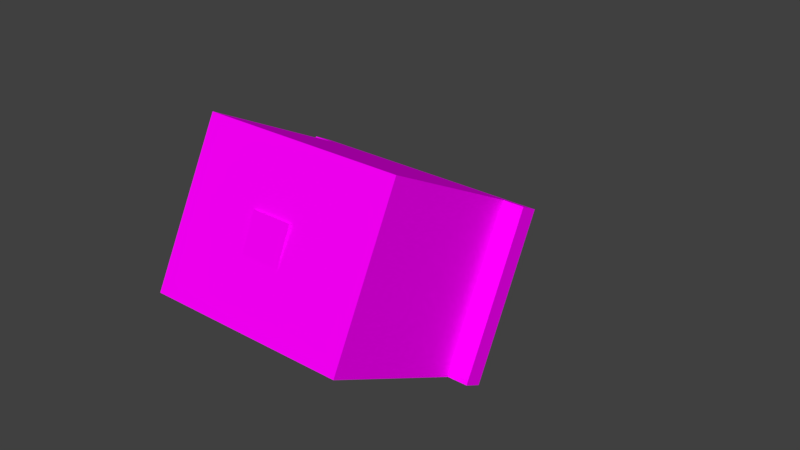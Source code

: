 # Source: body_2anim.blend  (saved by Blender 2.80.75; exported with 4.5.12 LTS)
import bpy
from mathutils import Matrix  # noqa: F401  (used for matrix-valued properties, if any)

bpy.ops.wm.read_factory_settings(use_empty=True)
scene = bpy.context.scene
scene.name = 'Scene'

# ---- collections
col_collection_1 = bpy.data.collections.new('Collection 1'); scene.collection.children.link(col_collection_1)

# ---- images (referenced by path relative to the original .blend; pixels are not part of the script)
import os
ASSET_DIR = os.environ.get("B2B_ASSET_DIR", "")  # directory of the original .blend (textures are referenced by path, not embedded)
HERE = os.path.dirname(os.path.abspath(__file__))  # packed textures are extracted next to this script under _unpacked/

def load_image(name, relpath, width, height, colorspace="sRGB"):
    """Load a texture the original file referenced (path relative to the .blend, or extracted next to this script)."""
    p = next((c for c in (os.path.join(HERE, relpath), os.path.join(ASSET_DIR, relpath)) if relpath and os.path.exists(c)), "")
    if p:
        img = bpy.data.images.load(p, check_existing=True)
        img.name = name
    else:  # same state as the original file: an image datablock whose file is absent (Cycles renders it pink)
        img = bpy.data.images.new(name, width, height)
        img.source = "FILE"
        img.filepath = "//" + (relpath or name)
    img.colorspace_settings.name = colorspace
    return img
img_avatar_arm_2_png_001 = load_image('avatar_arm_2.png.001', 'avatar_arm_2.png', 1024, 1024, 'sRGB')
img_avatar_leg_2_png_001 = load_image('avatar_leg_2.png.001', 'avatar_leg_2.png', 1024, 1024, 'sRGB')
img_avatar_body_2_png_001 = load_image('avatar_body_2.png.001', 'avatar_body_2.png', 1024, 1024, 'Non-Color')

# ---- materials (node trees are filled in below, after node groups)
mat_base_arm = bpy.data.materials.new('base_arm')
mat_base_arm.alpha_threshold = 0.0
mat_base_arm.roughness = 0.5
mat_base_leg = bpy.data.materials.new('base_leg')
mat_base_leg.alpha_threshold = 0.0
mat_base_leg.roughness = 0.5
mat_base_mat = bpy.data.materials.new('base_mat')
mat_base_mat.alpha_threshold = 0.0
mat_base_mat.preview_render_type = 'CUBE'
mat_base_mat.diffuse_color = (1.0, 1.0, 1.0, 1.0)
mat_base_mat.roughness = 0.5
mat_base_mat.specular_intensity = 0.0

# ---- material node trees
mat_base_arm.use_nodes = True; mat_base_arm.node_tree.nodes.clear()
_N = mat_base_arm.node_tree.nodes; _L = mat_base_arm.node_tree.links
n0 = _N.new('ShaderNodeOutputMaterial'); n0.name = 'Material Output'; n0.location = (300, 300)
n1 = _N.new('ShaderNodeBsdfPrincipled'); n1.name = 'Principled BSDF'; n1.location = (10, 300)
n1.width = 150
n1.subsurface_method = 'BURLEY'
n1.inputs[2].default_value = 0.0
n1.inputs[3].default_value = 1.45
n1.inputs[9].default_value = (1.0, 1.0, 1.0)
n1.inputs[13].default_value = 0.0
n1.inputs[27].default_value = (0.0, 0.0, 0.0, 1.0)
n1.inputs[28].default_value = 1.0
n2 = _N.new('ShaderNodeTexImage'); n2.name = 'Image Texture'; n2.location = (-180, 300)
n2.width = 140
n2.image = img_avatar_arm_2_png_001
_L.new(n1.outputs[0], n0.inputs[0])
_L.new(n2.outputs[0], n1.inputs[0])
n0.is_active_output = True
mat_base_leg.use_nodes = True; mat_base_leg.node_tree.nodes.clear()
_N = mat_base_leg.node_tree.nodes; _L = mat_base_leg.node_tree.links
n0 = _N.new('ShaderNodeOutputMaterial'); n0.name = 'Material Output'; n0.location = (300, 300)
n1 = _N.new('ShaderNodeBsdfPrincipled'); n1.name = 'Principled BSDF'; n1.location = (10, 300)
n1.width = 150
n1.subsurface_method = 'BURLEY'
n1.inputs[2].default_value = 0.0
n1.inputs[3].default_value = 1.45
n1.inputs[9].default_value = (1.0, 1.0, 1.0)
n1.inputs[13].default_value = 0.0
n1.inputs[27].default_value = (0.0, 0.0, 0.0, 1.0)
n1.inputs[28].default_value = 1.0
n2 = _N.new('ShaderNodeTexImage'); n2.name = 'Image Texture'; n2.location = (-180, 300)
n2.width = 140
n2.image = img_avatar_leg_2_png_001
_L.new(n1.outputs[0], n0.inputs[0])
_L.new(n2.outputs[0], n1.inputs[0])
n0.is_active_output = True
mat_base_mat.use_nodes = True; mat_base_mat.node_tree.nodes.clear()
_N = mat_base_mat.node_tree.nodes; _L = mat_base_mat.node_tree.links
n0 = _N.new('ShaderNodeOutputMaterial'); n0.name = 'Material Output'; n0.location = (300, 300)
n1 = _N.new('ShaderNodeBsdfPrincipled'); n1.name = 'Principled BSDF'; n1.location = (10, 300)
n1.width = 150
n1.subsurface_method = 'BURLEY'
n1.inputs[2].default_value = 0.0
n1.inputs[3].default_value = 1.45
n1.inputs[9].default_value = (1.0, 1.0, 1.0)
n1.inputs[13].default_value = 0.0
n1.inputs[27].default_value = (0.0, 0.0, 0.0, 1.0)
n1.inputs[28].default_value = 1.0
n2 = _N.new('ShaderNodeTexImage'); n2.name = 'Image Texture'; n2.location = (-180, 300)
n2.width = 140
n2.image = img_avatar_body_2_png_001
_L.new(n1.outputs[0], n0.inputs[0])
_L.new(n2.outputs[0], n1.inputs[0])
n0.is_active_output = True

# ---- world
world_world = bpy.data.worlds.new('World'); scene.world = world_world
world_world.color = (0.05088, 0.05088, 0.05088)
world_world.use_sun_shadow = False
world_world.sun_shadow_jitter_overblur = 0.0
world_world.cycles.sampling_method = 'MANUAL'

# ---- meshes
me_plane_006 = bpy.data.meshes.new('Plane.006')
me_plane_006.from_pydata([(-1.0, -1.0, 0.0), (1.0, -1.0, 0.0), (-1.0, 1.0, 0.0), (1.0, 1.0, 0.0), (1.0, -1.0, -8.0), (1.0, 1.0, -8.0), (-1.0, -1.0, -8.0), (-1.0, 1.0, -8.0)], [], [(0, 1, 3, 2), (3, 1, 4, 5), (5, 4, 6, 7), (2, 7, 6, 0), (3, 5, 7, 2), (0, 6, 4, 1)])
_uv = me_plane_006.uv_layers.new(name='UVMap')
_uv.uv.foreach_set('vector', [-0.001231, 0.9993, -0.001231, 0.7993, 0.1988, 0.7993, 0.1988, 0.9993, 0.4, 8.106e-06, 0.6, -8.047e-06, 0.6, 0.8, 0.4, 0.8, 1.003, -0.0009115, 1.003, 0.1993, 0.8033, 0.1993, 0.8033, -0.0009115, 0.2, 0.0, 0.2, 0.8, 3.695e-07, 0.8, 0.0, 9.298e-08, 0.8, 0.0, 0.8, 0.8, 0.6, 0.8, 0.6, 3.616e-08, 0.4, 0.0, 0.4, 0.8, 0.2, 0.8, 0.2, 7.788e-08])
me_plane_006.materials.append(mat_base_arm)
me_plane_006.use_remesh_preserve_volume = False
me_plane_006.use_remesh_preserve_attributes = False
me_plane_006.use_mirror_vertex_groups = False
me_plane_006.update()
me_plane_007 = bpy.data.meshes.new('Plane.007')
me_plane_007.from_pydata([(-2.0, -1.0, 0.0), (0.0, -1.0, 0.0), (-2.0, 1.0, 0.0), (0.0, 1.0, 0.0), (0.0, -1.0, -8.0), (0.0, 1.0, -8.0), (-2.0, -1.0, -8.0), (-2.0, 1.0, -8.0)], [], [(0, 1, 3, 2), (3, 1, 4, 5), (5, 4, 6, 7), (2, 7, 6, 0), (3, 5, 7, 2), (0, 6, 4, 1)])
_uv = me_plane_007.uv_layers.new(name='UVMap')
_uv.uv.foreach_set('vector', [0.0, 0.8, 0.2, 0.8, 0.2, 1.0, 2.384e-08, 1.0, 0.8, 0.8, 0.6, 0.8, 0.6, 0.0, 0.8, 0.0, 1.0, 0.0, 1.0, 0.2, 0.8, 0.2, 0.8, 5.96e-08, 0.2, 0.0, 0.2, 0.8, 3.695e-07, 0.8, 0.0, 9.298e-08, 0.6, 0.0, 0.6, 0.8, 0.4, 0.8, 0.4, 4.51e-08, 0.4, 0.0, 0.4, 0.8, 0.2, 0.8, 0.2, 7.788e-08])
me_plane_007.materials.append(mat_base_arm)
me_plane_007.use_remesh_preserve_volume = False
me_plane_007.use_remesh_preserve_attributes = False
me_plane_007.use_mirror_vertex_groups = False
me_plane_007.update()
me_plane_005 = bpy.data.meshes.new('Plane.005')
me_plane_005.from_pydata([(-1.0, -1.0, -1.0), (1.0, -1.0, -1.0), (-1.0, 1.0, -1.0), (1.0, 1.0, -1.0), (1.0, -1.0, -7.0), (1.0, 1.0, -7.0), (-1.0, -1.0, -7.0), (-1.0, 1.0, -7.0)], [], [(0, 1, 3, 2), (3, 1, 4, 5), (5, 4, 6, 7), (2, 7, 6, 0), (3, 5, 7, 2), (0, 6, 4, 1)])
_uv = me_plane_005.uv_layers.new(name='UVMap')
_uv.uv.foreach_set('vector', [0.8571, 0.2857, 1.0, 0.2857, 1.0, 0.5714, 0.8571, 0.5714, 0.2858, -1.091e-05, 0.5715, 1.091e-05, 0.5714, 1.0, 0.2857, 1.0, 1.0, 0.0, 1.0, 0.2857, 0.8571, 0.2857, 0.8571, 1.703e-08, 0.2857, 0.0, 0.2857, 1.0, 4.683e-07, 1.0, 0.0, 1.328e-07, 0.8571, 0.0, 0.8571, 1.0, 0.7143, 1.0, 0.7143, 2.157e-08, 0.7143, 0.0, 0.7143, 1.0, 0.5714, 1.0, 0.5714, 5.563e-08])
me_plane_005.materials.append(mat_base_leg)
me_plane_005.use_remesh_preserve_volume = False
me_plane_005.use_remesh_preserve_attributes = False
me_plane_005.use_mirror_vertex_groups = False
me_plane_005.update()
me_plane_002 = bpy.data.meshes.new('Plane.002')
me_plane_002.from_pydata([(-2.0, -1.0, -1.0), (0.0, -1.0, -1.0), (-2.0, 1.0, -1.0), (0.0, 1.0, -1.0), (0.0, -1.0, -7.0), (0.0, 1.0, -7.0), (-2.0, -1.0, -7.0), (-2.0, 1.0, -7.0)], [], [(0, 1, 3, 2), (3, 1, 4, 5), (5, 4, 6, 7), (2, 7, 6, 0), (3, 5, 7, 2), (0, 6, 4, 1)])
_uv = me_plane_002.uv_layers.new(name='UVMap')
_uv.uv.foreach_set('vector', [0.8571, 0.2857, 1.0, 0.2857, 1.0, 0.5714, 0.8571, 0.5714, 0.2857, 1.788e-07, 0.5714, -1.788e-07, 0.5714, 1.0, 0.2857, 1.0, 1.0, 0.0, 1.0, 0.2857, 0.8571, 0.2857, 0.8571, 1.703e-08, 0.2857, 0.0, 0.2857, 1.0, 4.683e-07, 1.0, 0.0, 1.328e-07, 0.8571, 0.0, 0.8571, 1.0, 0.7143, 1.0, 0.7143, 2.157e-08, 0.7143, 0.0, 0.7143, 1.0, 0.5714, 1.0, 0.5714, 5.563e-08])
me_plane_002.materials.append(mat_base_leg)
me_plane_002.use_remesh_preserve_volume = False
me_plane_002.use_remesh_preserve_attributes = False
me_plane_002.use_mirror_vertex_groups = False
me_plane_002.update()
me_plane_001 = bpy.data.meshes.new('Plane.001')
me_plane_001.from_pydata([(-0.6, -1.0, 0.0), (0.6, -1.0, 0.0), (-0.6, 1.0, 0.0), (0.6, 1.0, 0.0), (0.6, -1.0, -0.1), (0.6, 1.0, -0.1), (0.5, -1.0, -0.1), (0.5, 1.0, -0.1), (0.5, -1.0, -0.9), (0.5, 1.0, -0.9), (-0.5, -1.0, -0.9), (-0.5, 1.0, -0.9), (-0.5, -1.0, -0.1), (-0.5, 1.0, -0.1), (-0.6, -1.0, -0.1), (-0.6, 1.0, -0.1)], [], [(0, 1, 3, 2), (3, 1, 4, 5), (5, 4, 6, 7), (7, 6, 8, 9), (9, 8, 10, 11), (11, 10, 12, 13), (13, 12, 14, 15), (2, 15, 14, 0), (0, 14, 4, 1), (6, 12, 10, 8), (2, 3, 5, 15), (9, 11, 13, 7)])
_uv = me_plane_001.uv_layers.new(name='UVMap')
_uv.uv.foreach_set('vector', [0.0, 9.934e-08, 0.2778, 0.0, 0.2778, 0.6667, 1.407e-07, 0.6667, 0.9722, 0.0, 0.9722, 0.6667, 0.9444, 0.6667, 0.9444, 3.974e-08, 0.9444, 0.0, 0.9444, 0.6667, 0.9167, 0.6667, 0.9167, 3.974e-08, 0.8889, 0.0, 0.8889, 0.6667, 0.6944, 0.6667, 0.6944, 0.0, 0.5, 0.0, 0.5, 0.6667, 0.2778, 0.6667, 0.2778, 9.934e-08, 0.6944, 0.0, 0.6944, 0.6667, 0.5, 0.6667, 0.5, 1.192e-07, 0.9722, 0.6667, 0.9722, 0.0, 1.0, 0.0, 1.0, 0.6667, 0.8889, 0.0, 0.9167, 0.0, 0.9167, 0.6667, 0.8889, 0.6667, 0.4167, 1.0, 0.3889, 1.0, 0.3889, 0.6667, 0.4167, 0.6667, 0.3889, 0.6994, 0.3889, 0.9661, 0.1944, 0.9661, 0.1944, 0.6994, 0.4167, 1.0, 0.4167, 0.6667, 0.4444, 0.6667, 0.4444, 1.0, 0.6392, 0.6994, 0.6392, 0.9661, 0.4448, 0.9661, 0.4447, 0.6994])
me_plane_001.materials.append(mat_base_mat)
me_plane_001.use_remesh_preserve_volume = False
me_plane_001.use_remesh_preserve_attributes = False
me_plane_001.use_mirror_vertex_groups = False
me_plane_001.update()
arm_armature = bpy.data.armatures.new('Armature')  # bones are not reproduced

# ---- objects
ob_armature = bpy.data.objects.new('Armature', arm_armature)
ob_arm_l = bpy.data.objects.new('arm.l', me_plane_006)
ob_arm_r = bpy.data.objects.new('arm.r', me_plane_007)
ob_leg_l = bpy.data.objects.new('leg.l', me_plane_005)
ob_leg_r = bpy.data.objects.new('leg.r', me_plane_002)
ob_body = bpy.data.objects.new('body', me_plane_001)

# ---- transforms, parenting, visibility, modifiers, constraints
ob_armature.location = (-3.887e-05, 0.003112, 0.04338)
ob_armature.rotation_euler = (-0.4758, -0.0, 0.0)
ob_armature.scale = (0.04026, 0.04026, 0.04026)
ob_armature.show_in_front = True
ob_armature.lineart.crease_threshold = 0.0
ob_arm_l.parent = ob_armature
ob_arm_l.matrix_parent_inverse = Matrix(((24.84, -2.99e-06, 4.479e-07, -0.9758), (-7.976e-09, -3.656, -24.57, 0.9972), (6.056e-06, 24.57, -3.656, 0.2459), (0.0, 0.0, 0.0, 1.0)))
ob_arm_l.location = (0.03898, 0.002763, 0.08921)
ob_arm_l.rotation_euler = (-0.1311, -0.0, 0.0)
ob_arm_l.scale = (0.006423, 0.006423, 0.006423)
ob_arm_l.lineart.crease_threshold = 0.0
ob_arm_r.parent = ob_armature
ob_arm_r.matrix_parent_inverse = Matrix(((24.84, -5.555e-06, 1.064e-06, 0.9329), (-1.326e-07, -4.672, -24.39, 0.9784), (5.466e-06, 24.39, -4.672, 0.3339), (0.0, 0.0, 0.0, 1.0)))
ob_arm_r.location = (-0.03167, 0.002763, 0.08921)
ob_arm_r.rotation_euler = (-0.1311, -0.0, 0.0)
ob_arm_r.scale = (0.006423, 0.006423, 0.006423)
ob_arm_r.lineart.crease_threshold = 0.0
ob_leg_l.parent = ob_armature
ob_leg_l.matrix_parent_inverse = Matrix(((24.84, -4.067e-06, -1.455e-07, -0.5052), (-9.535e-08, -3.641, -24.57, 0.01747), (5.953e-06, 24.57, -3.641, 0.2246), (0.0, 0.0, 0.0, 1.0)))
ob_leg_l.location = (0.01971, -0.003115, 0.04464)
ob_leg_l.rotation_euler = (-0.1311, -0.0, 0.0)
ob_leg_l.scale = (0.006423, 0.006423, 0.006423)
ob_leg_l.lineart.crease_threshold = 0.0
ob_leg_r.parent = ob_armature
ob_leg_r.matrix_parent_inverse = Matrix(((24.84, 3.843e-07, -4.227e-07, 0.4574), (-3.732e-07, -3.177, -24.63, 0.02706), (-1.085e-06, 24.63, -3.177, 0.208), (0.0, 0.0, 0.0, 1.0)))
ob_leg_r.location = (-0.0124, -0.003115, 0.04464)
ob_leg_r.rotation_euler = (-0.1311, -0.0, 0.0)
ob_leg_r.scale = (0.006423, 0.006423, 0.006423)
ob_leg_r.lineart.crease_threshold = 0.0
ob_body.parent = ob_armature
ob_body.matrix_parent_inverse = Matrix(((24.84, 0.0, 0.0, 0.0009655), (0.0, 3.248, 24.62, -2.131), (0.0, -24.62, 3.248, -0.2106), (0.0, 0.0, 0.0, 1.0)))
ob_body.location = (0.0004422, 0.003603, 0.09558)
ob_body.rotation_euler = (-0.1311, -0.0, 0.0)
ob_body.scale = (0.06423, 0.02569, 0.06423)
ob_body.lineart.crease_threshold = 0.0

# ---- collection membership
col_collection_1.objects.link(ob_armature)
col_collection_1.objects.link(ob_arm_l)
col_collection_1.objects.link(ob_arm_r)
col_collection_1.objects.link(ob_leg_l)
col_collection_1.objects.link(ob_leg_r)
col_collection_1.objects.link(ob_body)

# ---- scene / render settings (as saved in the file)
scene.frame_start = 1; scene.frame_end = 250; scene.frame_set(0)
scene.render.engine = 'CYCLES'
scene.render.resolution_percentage = 50
scene.render.dither_intensity = 0.0
scene.cycles.use_denoising = False
scene.cycles.samples = 128
scene.cycles.sampling_pattern = 'TABULATED_SOBOL'
scene.cycles.use_adaptive_sampling = False
scene.cycles.use_light_tree = False
scene.cycles.blur_glossy = 0.0
scene.cycles.sample_clamp_indirect = 0.0
scene.view_settings.view_transform = 'Standard'
bpy.context.view_layer.update()

# ---- added for rendering (the .blend has no active camera and no usable light): camera, sun
cam_auto = bpy.data.cameras.new('AutoCamera')
cam_auto.lens = 50.0
cam_auto.sensor_width = 36.0
cam_auto.clip_end = 1000.0
ob_auto_camera = bpy.data.objects.new('AutoCamera', cam_auto)
scene.collection.objects.link(ob_auto_camera)
ob_auto_camera.location = (0.185487, -0.210078, 0.197392)
ob_auto_camera.rotation_euler = (1.09748, -7.21219e-08, 0.694738)
scene.camera = ob_auto_camera
light_auto_sun = bpy.data.lights.new('AutoSun', 'SUN')
light_auto_sun.energy = 3.0
light_auto_sun.angle = 0.0523599
ob_auto_sun = bpy.data.objects.new('AutoSun', light_auto_sun)
scene.collection.objects.link(ob_auto_sun)
ob_auto_sun.rotation_euler = (0.872665, 0.174533, 0.523599)
bpy.context.view_layer.update()
